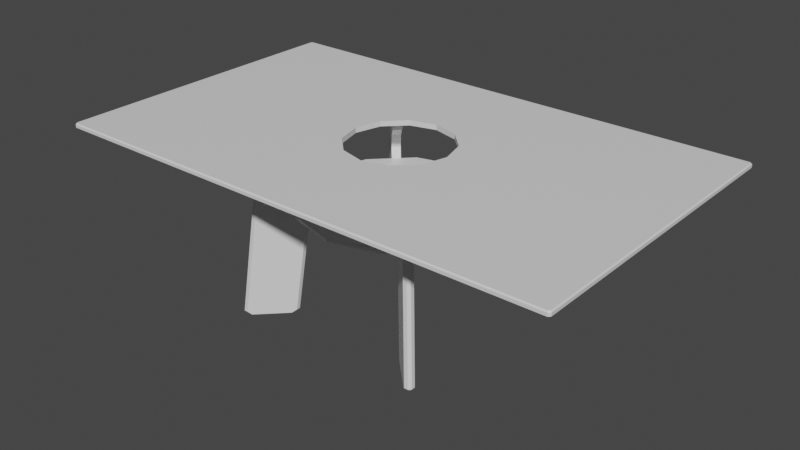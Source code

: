 # Source: HouseTable1.blend  (saved by Blender 3.1.7; exported with 4.5.12 LTS)
import bpy
from mathutils import Matrix  # noqa: F401  (used for matrix-valued properties, if any)

bpy.ops.wm.read_factory_settings(use_empty=True)
scene = bpy.context.scene
scene.name = 'Scene'

# ---- collections
col_collection = bpy.data.collections.new('Collection'); scene.collection.children.link(col_collection)

# ---- materials (node trees are filled in below, after node groups)
mat_mathousetable1 = bpy.data.materials.new('MatHouseTable1')
mat_mathousetable1.alpha_threshold = 0.0
mat_mathousetable1.use_transparent_shadow = False
mat_mathousetable1.line_color = (0.0, 0.0, 0.0, 1.0)

# ---- material node trees
mat_mathousetable1.use_nodes = True; mat_mathousetable1.node_tree.nodes.clear()
_N = mat_mathousetable1.node_tree.nodes; _L = mat_mathousetable1.node_tree.links
n0 = _N.new('ShaderNodeOutputMaterial'); n0.name = 'Material Output'; n0.location = (300, 300)
n1 = _N.new('ShaderNodeBsdfPrincipled'); n1.name = 'Principled BSDF'; n1.location = (10, 300)
n1.distribution = 'GGX'
n1.subsurface_method = 'RANDOM_WALK_SKIN'
n1.inputs[2].default_value = 0.4
n1.inputs[3].default_value = 1.45
n1.inputs[27].default_value = (0.0, 0.0, 0.0, 1.0)
n1.inputs[28].default_value = 1.0
_L.new(n1.outputs[0], n0.inputs[0])
n0.is_active_output = True

# ---- world
world_world = bpy.data.worlds.new('World'); scene.world = world_world
world_world.use_nodes = True; world_world.node_tree.nodes.clear()
_N = world_world.node_tree.nodes; _L = world_world.node_tree.links
n0 = _N.new('ShaderNodeOutputWorld'); n0.name = 'World Output'; n0.location = (300, 300)
n1 = _N.new('ShaderNodeBackground'); n1.name = 'Background'; n1.location = (10, 300)
n1.inputs[0].default_value = (0.05088, 0.05088, 0.05088, 1.0)
_L.new(n1.outputs[0], n0.inputs[0])
n0.is_active_output = True
world_world.color = (0.05088, 0.05088, 0.05088)
world_world.use_sun_shadow = False
world_world.sun_shadow_jitter_overblur = 0.0

# ---- meshes
me_housetable1 = bpy.data.meshes.new('HouseTable1')
me_housetable1.from_pydata([(1.872, 1.999, -0.01249), (1.927, 2.018, 0.04745), (1.872, 1.888, -0.01249), (1.927, 1.943, 0.04745), (1.805, 2.065, 0.04745), (1.75, 2.01, -0.01249), (1.861, 2.01, -0.01249), (1.88, 2.065, 0.04745), (1.309, 1.325, 0.04745), (1.375, 1.391, -0.01249), (1.264, 1.391, -0.01249), (1.234, 1.324, 0.04745), (1.253, 1.402, -0.01249), (1.187, 1.372, 0.04745), (1.253, 1.513, -0.01249), (1.187, 1.447, 0.04745), (1.655, 1.671, 3.017), (1.589, 1.605, 3.077), (1.59, 1.716, 3.077), (1.656, 1.746, 3.017), (1.578, 1.728, 3.077), (1.609, 1.794, 3.017), (1.467, 1.727, 3.077), (1.533, 1.793, 3.017), (0.9814, 1.108, 3.077), (0.9622, 1.053, 3.017), (1.092, 1.108, 3.077), (1.037, 1.053, 3.017), (0.9154, 1.175, 3.017), (0.9703, 1.23, 3.077), (0.9698, 1.119, 3.077), (0.915, 1.1, 3.017), (1.054, 1.07, 2.744), (0.9773, 1.068, 2.759), (0.9318, 1.192, 2.744), (1.024, 1.209, 1.766), (1.315, 1.331, 2.245), (1.141, 1.401, 2.518), (0.9998, 1.26, 2.718), (1.141, 1.401, 1.971), (1.071, 1.162, 1.766), (1.143, 1.159, 1.801), (1.021, 1.281, 1.801), (0.9301, 1.115, 2.759), (1.263, 1.279, 1.971), (1.122, 1.138, 2.718), (1.263, 1.279, 2.518), (1.193, 1.453, 2.245), (1.097, 1.113, 3.017), (0.9752, 1.235, 3.017), (1.6, 1.86, 2.292), (1.722, 1.738, 2.292), (1.722, 1.813, 2.292), (1.675, 1.86, 2.292), (1.558, 1.818, 2.744), (1.68, 1.696, 2.744), (1.681, 1.771, 2.744), (1.633, 1.819, 2.744), (1.576, 1.836, 2.552), (1.698, 1.714, 2.552), (1.698, 1.789, 2.552), (1.651, 1.836, 2.552), (1.624, 1.884, 2.03), (1.746, 1.762, 2.03), (1.746, 1.837, 2.03), (1.699, 1.884, 2.03), (1.639, 1.899, 1.863), (1.761, 1.777, 1.863), (1.761, 1.852, 1.863), (1.714, 1.899, 1.863), (-1.872, 1.999, -0.01249), (-1.927, 2.018, 0.04745), (-1.872, 1.888, -0.01249), (-1.927, 1.943, 0.04745), (-1.805, 2.065, 0.04745), (-1.75, 2.01, -0.01249), (-1.861, 2.01, -0.01249), (-1.88, 2.065, 0.04745), (-1.309, 1.325, 0.04745), (-1.375, 1.391, -0.01249), (-1.264, 1.391, -0.01249), (-1.234, 1.324, 0.04745), (-1.253, 1.402, -0.01249), (-1.187, 1.372, 0.04745), (-1.253, 1.513, -0.01249), (-1.187, 1.447, 0.04745), (-1.655, 1.671, 3.017), (-1.589, 1.605, 3.077), (-1.59, 1.716, 3.077), (-1.656, 1.746, 3.017), (-1.578, 1.728, 3.077), (-1.609, 1.794, 3.017), (-1.467, 1.727, 3.077), (-1.533, 1.793, 3.017), (-0.9814, 1.108, 3.077), (-0.9622, 1.053, 3.017), (-1.092, 1.108, 3.077), (-1.037, 1.053, 3.017), (-0.9154, 1.175, 3.017), (-0.9703, 1.23, 3.077), (-0.9698, 1.119, 3.077), (-0.915, 1.1, 3.017), (-1.054, 1.07, 2.744), (-0.9773, 1.068, 2.759), (-0.9318, 1.192, 2.744), (-1.024, 1.209, 1.766), (-1.315, 1.331, 2.245), (-1.141, 1.401, 2.518), (-0.9998, 1.26, 2.718), (-1.141, 1.401, 1.971), (-1.071, 1.162, 1.766), (-1.143, 1.159, 1.801), (-1.021, 1.281, 1.801), (-0.9301, 1.115, 2.759), (-1.263, 1.279, 1.971), (-1.122, 1.138, 2.718), (-1.263, 1.279, 2.518), (-1.193, 1.453, 2.245), (-1.097, 1.113, 3.017), (-0.9752, 1.235, 3.017), (-1.6, 1.86, 2.292), (-1.722, 1.738, 2.292), (-1.722, 1.813, 2.292), (-1.675, 1.86, 2.292), (-1.558, 1.818, 2.744), (-1.68, 1.696, 2.744), (-1.681, 1.771, 2.744), (-1.633, 1.819, 2.744), (-1.576, 1.836, 2.552), (-1.698, 1.714, 2.552), (-1.698, 1.789, 2.552), (-1.651, 1.836, 2.552), (-1.624, 1.884, 2.03), (-1.746, 1.762, 2.03), (-1.746, 1.837, 2.03), (-1.699, 1.884, 2.03), (-1.639, 1.899, 1.863), (-1.761, 1.777, 1.863), (-1.761, 1.852, 1.863), (-1.714, 1.899, 1.863), (1.872, -1.999, -0.01249), (1.927, -2.018, 0.04745), (1.872, -1.888, -0.01249), (1.927, -1.943, 0.04745), (1.805, -2.065, 0.04745), (1.75, -2.01, -0.01249), (1.861, -2.01, -0.01249), (1.88, -2.065, 0.04745), (1.309, -1.325, 0.04745), (1.375, -1.391, -0.01249), (1.264, -1.391, -0.01249), (1.234, -1.324, 0.04745), (1.253, -1.402, -0.01249), (1.187, -1.372, 0.04745), (1.253, -1.513, -0.01249), (1.187, -1.447, 0.04745), (1.655, -1.671, 3.017), (1.589, -1.605, 3.077), (1.59, -1.716, 3.077), (1.656, -1.746, 3.017), (1.578, -1.728, 3.077), (1.609, -1.794, 3.017), (1.467, -1.727, 3.077), (1.533, -1.793, 3.017), (0.9814, -1.108, 3.077), (0.9622, -1.053, 3.017), (1.092, -1.108, 3.077), (1.037, -1.053, 3.017), (0.9154, -1.175, 3.017), (0.9703, -1.23, 3.077), (0.9698, -1.119, 3.077), (0.915, -1.1, 3.017), (1.054, -1.07, 2.744), (0.9773, -1.068, 2.759), (0.9318, -1.192, 2.744), (1.024, -1.209, 1.766), (1.315, -1.331, 2.245), (1.141, -1.401, 2.518), (0.9998, -1.26, 2.718), (1.141, -1.401, 1.971), (1.071, -1.162, 1.766), (1.143, -1.159, 1.801), (1.021, -1.281, 1.801), (0.9301, -1.115, 2.759), (1.263, -1.279, 1.971), (1.122, -1.138, 2.718), (1.263, -1.279, 2.518), (1.193, -1.453, 2.245), (1.097, -1.113, 3.017), (0.9752, -1.235, 3.017), (1.6, -1.86, 2.292), (1.722, -1.738, 2.292), (1.722, -1.813, 2.292), (1.675, -1.86, 2.292), (1.558, -1.818, 2.744), (1.68, -1.696, 2.744), (1.681, -1.771, 2.744), (1.633, -1.819, 2.744), (1.576, -1.836, 2.552), (1.698, -1.714, 2.552), (1.698, -1.789, 2.552), (1.651, -1.836, 2.552), (1.624, -1.884, 2.03), (1.746, -1.762, 2.03), (1.746, -1.837, 2.03), (1.699, -1.884, 2.03), (1.639, -1.899, 1.863), (1.761, -1.777, 1.863), (1.761, -1.852, 1.863), (1.714, -1.899, 1.863), (-1.872, -1.999, -0.01249), (-1.927, -2.018, 0.04745), (-1.872, -1.888, -0.01249), (-1.927, -1.943, 0.04745), (-1.805, -2.065, 0.04745), (-1.75, -2.01, -0.01249), (-1.861, -2.01, -0.01249), (-1.88, -2.065, 0.04745), (-1.309, -1.325, 0.04745), (-1.375, -1.391, -0.01249), (-1.264, -1.391, -0.01249), (-1.234, -1.324, 0.04745), (-1.253, -1.402, -0.01249), (-1.187, -1.372, 0.04745), (-1.253, -1.513, -0.01249), (-1.187, -1.447, 0.04745), (-1.655, -1.671, 3.017), (-1.589, -1.605, 3.077), (-1.59, -1.716, 3.077), (-1.656, -1.746, 3.017), (-1.578, -1.728, 3.077), (-1.609, -1.794, 3.017), (-1.467, -1.727, 3.077), (-1.533, -1.793, 3.017), (-0.9814, -1.108, 3.077), (-0.9622, -1.053, 3.017), (-1.092, -1.108, 3.077), (-1.037, -1.053, 3.017), (-0.9154, -1.175, 3.017), (-0.9703, -1.23, 3.077), (-0.9698, -1.119, 3.077), (-0.915, -1.1, 3.017), (-1.054, -1.07, 2.744), (-0.9773, -1.068, 2.759), (-0.9318, -1.192, 2.744), (-1.024, -1.209, 1.766), (-1.315, -1.331, 2.245), (-1.141, -1.401, 2.518), (-0.9998, -1.26, 2.718), (-1.141, -1.401, 1.971), (-1.071, -1.162, 1.766), (-1.143, -1.159, 1.801), (-1.021, -1.281, 1.801), (-0.9301, -1.115, 2.759), (-1.263, -1.279, 1.971), (-1.122, -1.138, 2.718), (-1.263, -1.279, 2.518), (-1.193, -1.453, 2.245), (-1.097, -1.113, 3.017), (-0.9752, -1.235, 3.017), (-1.6, -1.86, 2.292), (-1.722, -1.738, 2.292), (-1.722, -1.813, 2.292), (-1.675, -1.86, 2.292), (-1.558, -1.818, 2.744), (-1.68, -1.696, 2.744), (-1.681, -1.771, 2.744), (-1.633, -1.819, 2.744), (-1.576, -1.836, 2.552), (-1.698, -1.714, 2.552), (-1.698, -1.789, 2.552), (-1.651, -1.836, 2.552), (-1.624, -1.884, 2.03), (-1.746, -1.762, 2.03), (-1.746, -1.837, 2.03), (-1.699, -1.884, 2.03), (-1.639, -1.899, 1.863), (-1.761, -1.777, 1.863), (-1.761, -1.852, 1.863), (-1.714, -1.899, 1.863), (4.892, -2.98, 3.135), (4.9, -3.0, 3.114), (4.918, -2.954, 3.135), (4.938, -2.962, 3.114), (-4.892, 2.98, 3.135), (-4.9, 3.0, 3.114), (-4.918, 2.954, 3.135), (-4.938, 2.962, 3.114), (-4.918, -2.954, 3.135), (-4.938, -2.962, 3.114), (-4.892, -2.98, 3.135), (-4.9, -3.0, 3.114), (4.918, -2.954, 3.036), (4.938, -2.962, 3.056), (4.892, -2.98, 3.036), (4.9, -3.0, 3.056), (-4.918, 2.954, 3.036), (-4.938, 2.962, 3.056), (-4.892, 2.98, 3.036), (-4.9, 3.0, 3.056), (4.918, 2.954, 3.135), (4.938, 2.962, 3.114), (4.892, 2.98, 3.135), (4.9, 3.0, 3.114), (-4.892, -2.98, 3.036), (-4.9, -3.0, 3.056), (-4.918, -2.954, 3.036), (-4.938, -2.962, 3.056), (4.892, 2.98, 3.036), (4.9, 3.0, 3.056), (4.918, 2.954, 3.036), (4.938, 2.962, 3.056), (3.096e-08, 5.159e-08, 2.056), (4.643e-08, 3.096e-08, 1.969), (2.562e-08, 1.84, 1.969), (2.54e-08, 1.86, 1.989), (2.54e-08, 1.86, 2.037), (2.546e-08, 1.84, 2.056), (0.9299, 1.611, 1.989), (0.9199, 1.593, 1.969), (0.9199, 1.593, 2.056), (0.9299, 1.611, 2.037), (1.611, 0.9299, 1.989), (1.593, 0.9199, 1.969), (1.593, 0.9199, 2.056), (1.611, 0.9299, 2.037), (1.86, -8.389e-08, 1.989), (1.84, -8.264e-08, 1.969), (1.84, -8.242e-08, 2.056), (1.86, -8.389e-08, 2.037), (1.611, -0.9299, 1.989), (1.593, -0.9199, 1.969), (1.593, -0.9199, 2.056), (1.611, -0.9299, 2.037), (0.9299, -1.611, 1.989), (0.9199, -1.593, 1.969), (0.9199, -1.593, 2.056), (0.9299, -1.611, 2.037), (-1.372e-07, -1.86, 1.989), (-1.352e-07, -1.84, 1.969), (-1.354e-07, -1.84, 2.056), (-1.372e-07, -1.86, 2.037), (-0.9299, -1.611, 1.989), (-0.9199, -1.593, 1.969), (-0.9199, -1.593, 2.056), (-0.9299, -1.611, 2.037), (-1.611, -0.9299, 1.989), (-1.593, -0.9199, 1.969), (-1.593, -0.9199, 2.056), (-1.611, -0.9299, 2.037), (-1.86, 1.959e-08, 1.989), (-1.84, 1.971e-08, 1.969), (-1.84, 1.994e-08, 2.056), (-1.86, 1.959e-08, 2.037), (-1.611, 0.9299, 1.989), (-1.593, 0.9199, 1.969), (-1.593, 0.9199, 2.056), (-1.611, 0.9299, 2.037), (-0.9299, 1.611, 1.989), (-0.9199, 1.593, 1.969), (-0.9199, 1.593, 2.056), (-0.9299, 1.611, 2.037), (-0.5, 0.866, 3.036), (0.0, 1.0, 3.036), (1.0, -4.371e-08, 3.036), (0.866, -0.5, 3.036), (0.866, 0.5, 3.036), (0.5, 0.866, 3.036), (-1.0, 1.192e-08, 3.036), (-0.866, -0.5, 3.036), (-0.866, 0.5, 3.036), (-0.5, -0.866, 3.036), (0.5, -0.866, 3.036), (-8.742e-08, -1.0, 3.036), (-0.5, 0.866, 3.135), (0.0, 1.0, 3.135), (1.0, -4.371e-08, 3.135), (0.866, -0.5, 3.135), (0.866, 0.5, 3.135), (0.5, 0.866, 3.135), (-1.0, 1.192e-08, 3.135), (-0.866, -0.5, 3.135), (-0.866, 0.5, 3.135), (-0.5, -0.866, 3.135), (0.5, -0.866, 3.135), (-8.742e-08, -1.0, 3.135), (0.0, 2.98, 3.036), (0.0, 2.98, 3.135), (0.0, 3.0, 3.056), (0.0, 3.0, 3.114), (0.0, -3.0, 3.056), (0.0, -3.0, 3.114), (0.0, -2.98, 3.135), (0.0, -2.98, 3.036), (-4.938, 0.0, 3.056), (-4.938, 0.0, 3.114), (-4.918, 0.0, 3.135), (-4.918, 0.0, 3.036), (4.918, 0.0, 3.036), (4.938, 0.0, 3.114), (4.918, 0.0, 3.135), (4.938, 0.0, 3.056)], [], [(27, 25, 33, 32), (40, 11, 8, 41), (15, 13, 35, 42), (31, 28, 34, 43), (54, 23, 21, 57), (8, 3, 67, 41), (28, 49, 38, 34), (25, 31, 43, 33), (11, 40, 35, 13), (18, 20, 22, 17), (69, 68, 1, 7), (24, 26, 29, 30), (6, 5, 4, 7), (22, 20, 21, 23), (10, 9, 8, 11), (26, 24, 25, 27), (30, 29, 28, 31), (14, 12, 13, 15), (18, 17, 16, 19), (2, 0, 1, 3), (20, 18, 19, 21), (0, 6, 7, 1), (11, 13, 12, 10), (24, 30, 31, 25), (67, 3, 1, 68), (36, 46, 37, 47), (39, 44, 36, 47), (42, 35, 40, 41), (33, 43, 34, 32), (34, 38, 45, 32), (37, 46, 45, 38), (44, 39, 42, 41), (26, 17, 22, 29), (10, 12, 14, 9), (0, 2, 5, 6), (9, 14, 5, 2), (3, 8, 9, 2), (15, 4, 5, 14), (23, 49, 29, 22), (27, 48, 26), (26, 48, 16, 17), (45, 48, 27, 32), (38, 49, 23, 54), (29, 49, 28), (59, 51, 52, 60), (61, 60, 52, 53), (62, 50, 53, 65), (21, 19, 56, 57), (16, 55, 56, 19), (58, 54, 57, 61), (50, 58, 61, 53), (57, 56, 60, 61), (55, 59, 60, 56), (66, 62, 65, 69), (51, 63, 64, 52), (53, 52, 64, 65), (4, 66, 69, 7), (63, 67, 68, 64), (65, 64, 68, 69), (54, 58, 37, 38), (45, 55, 16, 48), (46, 59, 55, 45), (36, 51, 59, 46), (44, 63, 51, 36), (41, 67, 63, 44), (37, 58, 50, 47), (47, 50, 62, 39), (39, 62, 66, 42), (42, 66, 4, 15), (289, 307, 305, 291), (395, 394, 307, 289), (399, 401, 311, 301), (297, 287, 285, 299), (309, 303, 301, 311), (97, 102, 103, 95), (110, 111, 78, 81), (85, 112, 105, 83), (101, 113, 104, 98), (124, 127, 91, 93), (78, 111, 137, 73), (98, 104, 108, 119), (95, 103, 113, 101), (81, 83, 105, 110), (88, 87, 92, 90), (139, 77, 71, 138), (94, 100, 99, 96), (76, 77, 74, 75), (92, 93, 91, 90), (80, 81, 78, 79), (96, 97, 95, 94), (100, 101, 98, 99), (84, 85, 83, 82), (88, 89, 86, 87), (72, 73, 71, 70), (90, 91, 89, 88), (70, 71, 77, 76), (81, 80, 82, 83), (94, 95, 101, 100), (137, 138, 71, 73), (106, 117, 107, 116), (109, 117, 106, 114), (112, 111, 110, 105), (103, 102, 104, 113), (104, 102, 115, 108), (107, 108, 115, 116), (114, 111, 112, 109), (96, 99, 92, 87), (80, 79, 84, 82), (70, 76, 75, 72), (79, 72, 75, 84), (73, 72, 79, 78), (85, 84, 75, 74), (93, 92, 99, 119), (97, 96, 118), (96, 87, 86, 118), (115, 102, 97, 118), (108, 124, 93, 119), (99, 98, 119), (129, 130, 122, 121), (131, 123, 122, 130), (132, 135, 123, 120), (91, 127, 126, 89), (86, 89, 126, 125), (128, 131, 127, 124), (120, 123, 131, 128), (127, 131, 130, 126), (125, 126, 130, 129), (136, 139, 135, 132), (121, 122, 134, 133), (123, 135, 134, 122), (74, 77, 139, 136), (133, 134, 138, 137), (135, 139, 138, 134), (124, 108, 107, 128), (115, 118, 86, 125), (116, 115, 125, 129), (106, 116, 129, 121), (114, 106, 121, 133), (111, 114, 133, 137), (107, 117, 120, 128), (117, 109, 132, 120), (109, 112, 136, 132), (112, 85, 74, 136), (167, 172, 173, 165), (180, 181, 148, 151), (155, 182, 175, 153), (171, 183, 174, 168), (194, 197, 161, 163), (148, 181, 207, 143), (168, 174, 178, 189), (165, 173, 183, 171), (151, 153, 175, 180), (158, 157, 162, 160), (209, 147, 141, 208), (164, 170, 169, 166), (146, 147, 144, 145), (162, 163, 161, 160), (150, 151, 148, 149), (166, 167, 165, 164), (170, 171, 168, 169), (154, 155, 153, 152), (158, 159, 156, 157), (142, 143, 141, 140), (160, 161, 159, 158), (140, 141, 147, 146), (151, 150, 152, 153), (164, 165, 171, 170), (207, 208, 141, 143), (176, 187, 177, 186), (179, 187, 176, 184), (182, 181, 180, 175), (173, 172, 174, 183), (174, 172, 185, 178), (177, 178, 185, 186), (184, 181, 182, 179), (166, 169, 162, 157), (150, 149, 154, 152), (140, 146, 145, 142), (149, 142, 145, 154), (143, 142, 149, 148), (155, 154, 145, 144), (163, 162, 169, 189), (167, 166, 188), (166, 157, 156, 188), (185, 172, 167, 188), (178, 194, 163, 189), (169, 168, 189), (199, 200, 192, 191), (201, 193, 192, 200), (202, 205, 193, 190), (161, 197, 196, 159), (156, 159, 196, 195), (198, 201, 197, 194), (190, 193, 201, 198), (197, 201, 200, 196), (195, 196, 200, 199), (206, 209, 205, 202), (191, 192, 204, 203), (193, 205, 204, 192), (144, 147, 209, 206), (203, 204, 208, 207), (205, 209, 208, 204), (194, 178, 177, 198), (185, 188, 156, 195), (186, 185, 195, 199), (176, 186, 199, 191), (184, 176, 191, 203), (181, 184, 203, 207), (177, 187, 190, 198), (187, 179, 202, 190), (179, 182, 206, 202), (182, 155, 144, 206), (237, 235, 243, 242), (250, 221, 218, 251), (225, 223, 245, 252), (241, 238, 244, 253), (264, 233, 231, 267), (218, 213, 277, 251), (238, 259, 248, 244), (235, 241, 253, 243), (221, 250, 245, 223), (228, 230, 232, 227), (279, 278, 211, 217), (234, 236, 239, 240), (216, 215, 214, 217), (232, 230, 231, 233), (220, 219, 218, 221), (236, 234, 235, 237), (240, 239, 238, 241), (224, 222, 223, 225), (228, 227, 226, 229), (212, 210, 211, 213), (230, 228, 229, 231), (210, 216, 217, 211), (221, 223, 222, 220), (234, 240, 241, 235), (277, 213, 211, 278), (246, 256, 247, 257), (249, 254, 246, 257), (252, 245, 250, 251), (243, 253, 244, 242), (244, 248, 255, 242), (247, 256, 255, 248), (254, 249, 252, 251), (236, 227, 232, 239), (220, 222, 224, 219), (210, 212, 215, 216), (219, 224, 215, 212), (213, 218, 219, 212), (225, 214, 215, 224), (233, 259, 239, 232), (237, 258, 236), (236, 258, 226, 227), (255, 258, 237, 242), (248, 259, 233, 264), (239, 259, 238), (269, 261, 262, 270), (271, 270, 262, 263), (272, 260, 263, 275), (231, 229, 266, 267), (226, 265, 266, 229), (268, 264, 267, 271), (260, 268, 271, 263), (267, 266, 270, 271), (265, 269, 270, 266), (276, 272, 275, 279), (261, 273, 274, 262), (263, 262, 274, 275), (214, 276, 279, 217), (273, 277, 278, 274), (275, 274, 278, 279), (264, 268, 247, 248), (255, 265, 226, 258), (256, 269, 265, 255), (246, 261, 269, 256), (254, 273, 261, 246), (251, 277, 273, 254), (247, 268, 260, 257), (257, 260, 272, 249), (249, 272, 276, 252), (252, 276, 214, 225), (389, 388, 299, 285), (391, 390, 295, 281), (368, 397, 296, 370), (298, 296, 297, 299), (286, 284, 285, 287), (294, 292, 293, 295), (282, 280, 281, 283), (310, 308, 309, 311), (302, 300, 301, 303), (290, 288, 289, 291), (306, 304, 305, 307), (392, 290, 291, 391), (393, 294, 295, 390), (400, 282, 283, 399), (398, 310, 311, 401), (389, 285, 284, 387), (395, 289, 288, 396), (397, 306, 307, 394), (386, 298, 299, 388), (293, 283, 281, 295), (358, 361, 316, 315), (319, 323, 313), (323, 327, 313), (327, 331, 313), (331, 335, 313), (335, 339, 313), (339, 343, 313), (343, 347, 313), (347, 351, 313), (351, 355, 313), (315, 316, 321, 318), (355, 359, 313), (359, 314, 313), (317, 360, 312), (318, 321, 325, 322), (354, 357, 361, 358), (350, 353, 357, 354), (346, 349, 353, 350), (342, 345, 349, 346), (338, 341, 345, 342), (334, 337, 341, 338), (330, 333, 337, 334), (326, 329, 333, 330), (322, 325, 329, 326), (324, 320, 312), (328, 324, 312), (332, 328, 312), (336, 332, 312), (340, 336, 312), (344, 340, 312), (348, 344, 312), (352, 348, 312), (356, 352, 312), (360, 356, 312), (320, 317, 312), (315, 318, 319, 314), (321, 316, 317, 320), (318, 322, 323, 319), (325, 321, 320, 324), (322, 326, 327, 323), (329, 325, 324, 328), (326, 330, 331, 327), (333, 329, 328, 332), (330, 334, 335, 331), (337, 333, 332, 336), (334, 338, 339, 335), (341, 337, 336, 340), (338, 342, 343, 339), (345, 341, 340, 344), (342, 346, 347, 343), (349, 345, 344, 348), (346, 350, 351, 347), (353, 349, 348, 352), (350, 354, 355, 351), (357, 353, 352, 356), (354, 358, 359, 355), (361, 357, 356, 360), (358, 315, 314, 359), (316, 361, 360, 317), (314, 319, 313), (375, 363, 367, 379), (379, 367, 366, 378), (366, 364, 376, 378), (364, 365, 377, 376), (365, 372, 384, 377), (372, 373, 385, 384), (373, 371, 383, 385), (383, 371, 369, 381), (381, 369, 368, 380), (380, 368, 370, 382), (382, 370, 362, 374), (374, 362, 363, 375), (308, 386, 388, 309), (300, 378, 376, 400), (384, 280, 282, 377), (303, 389, 387, 302), (303, 309, 388, 389), (304, 393, 390, 305), (280, 392, 391, 281), (291, 305, 390, 391), (296, 397, 394, 297), (287, 395, 396, 286), (287, 297, 394, 395), (292, 398, 401, 293), (300, 400, 399, 301), (283, 293, 401, 399), (400, 376, 377, 282), (375, 387, 284, 374), (380, 396, 288, 381), (364, 398, 292, 365), (378, 300, 302, 379), (379, 302, 387, 375), (374, 284, 286, 382), (382, 286, 396, 380), (381, 288, 290, 383), (383, 290, 392, 385), (385, 392, 280, 384), (365, 292, 294, 372), (373, 393, 304, 371), (363, 386, 308, 367), (372, 294, 393, 373), (371, 304, 306, 369), (369, 306, 397, 368), (370, 296, 298, 362), (362, 298, 386, 363), (367, 308, 310, 366), (366, 310, 398, 364)])
_uv = me_housetable1.uv_layers.new(name='UVMap')
_uv.uv.foreach_set('vector', [0.6851, 0.9498, 0.6813, 0.9504, 0.6804, 0.9316, 0.6843, 0.9299, 0.6808, 0.8591, 0.6813, 0.7334, 0.6851, 0.7329, 0.6846, 0.8611, 0.8836, 0.4584, 0.8798, 0.4579, 0.8792, 0.3323, 0.883, 0.3303, 0.8798, 0.241, 0.8836, 0.2415, 0.8827, 0.2614, 0.8789, 0.2598, 0.9464, 0.2696, 0.9464, 0.2496, 0.9502, 0.2501, 0.9502, 0.27, 0.6851, 0.7329, 0.7479, 0.7248, 0.7479, 0.8574, 0.6846, 0.8611, 0.8836, 0.2415, 0.8897, 0.2423, 0.8894, 0.2641, 0.8827, 0.2614, 0.535, 0.9759, 0.5301, 0.9759, 0.5301, 0.9572, 0.535, 0.9572, 0.9892, 0.6322, 0.9892, 0.5079, 0.994, 0.5079, 0.994, 0.6322, 0.9848, 0.06801, 0.9836, 0.06801, 0.9779, 0.0623, 0.9904, 0.0623, 0.8356, 0.8573, 0.8308, 0.8573, 0.8308, 0.7255, 0.8356, 0.7255, 0.9848, 0.005694, 0.9904, 0.0114, 0.9779, 0.0114, 0.9836, 0.005694, 0.9609, 0.9651, 0.9665, 0.9594, 0.9665, 0.9651, 0.9627, 0.9689, 0.9779, 0.0623, 0.9836, 0.06801, 0.9818, 0.07296, 0.9779, 0.06909, 0.9597, 0.9028, 0.954, 0.9085, 0.954, 0.9017, 0.9579, 0.8979, 0.9904, 0.0114, 0.9848, 0.005694, 0.9866, 0.001907, 0.9904, 0.005773, 0.9836, 0.005694, 0.9779, 0.0114, 0.9779, 0.005773, 0.9818, 0.001907, 0.9665, 0.9085, 0.9609, 0.9028, 0.9627, 0.8979, 0.9665, 0.9017, 0.9848, 0.06801, 0.9904, 0.0623, 0.9904, 0.06909, 0.9866, 0.07296, 0.954, 0.9594, 0.9597, 0.9651, 0.9579, 0.9689, 0.954, 0.9651, 0.9836, 0.06801, 0.9848, 0.06801, 0.9866, 0.07296, 0.9818, 0.07296, 0.8326, 0.7212, 0.8338, 0.7212, 0.8356, 0.7255, 0.8308, 0.7255, 0.9579, 0.8979, 0.9627, 0.8979, 0.9609, 0.9028, 0.9597, 0.9028, 0.5332, 0.9803, 0.532, 0.9803, 0.5301, 0.9759, 0.535, 0.9759, 0.7479, 0.8574, 0.7479, 0.7248, 0.7518, 0.7243, 0.7518, 0.857, 0.8914, 0.9784, 0.8914, 0.9981, 0.8789, 0.9981, 0.8789, 0.9784, 0.8789, 0.9585, 0.8914, 0.9585, 0.8914, 0.9784, 0.8789, 0.9784, 0.5583, 0.9697, 0.5548, 0.9659, 0.5548, 0.961, 0.5583, 0.9572, 0.974, 0.4655, 0.9788, 0.4655, 0.9826, 0.4695, 0.9701, 0.4695, 0.9826, 0.4695, 0.9826, 0.4765, 0.9701, 0.4765, 0.9701, 0.4695, 0.9826, 0.491, 0.9701, 0.491, 0.9701, 0.4765, 0.9826, 0.4765, 0.8914, 0.9585, 0.8789, 0.9585, 0.8789, 0.946, 0.8914, 0.946, 0.9904, 0.0114, 0.9904, 0.0623, 0.9779, 0.0623, 0.9779, 0.0114, 0.9597, 0.9028, 0.9609, 0.9028, 0.9665, 0.9085, 0.954, 0.9085, 0.9597, 0.9651, 0.954, 0.9594, 0.9665, 0.9594, 0.9609, 0.9651, 0.954, 0.9085, 0.9665, 0.9085, 0.9665, 0.9594, 0.954, 0.9594, 0.7479, 0.7248, 0.6851, 0.7329, 0.6913, 0.7277, 0.7418, 0.7212, 0.8836, 0.4584, 0.9464, 0.4666, 0.9403, 0.4701, 0.8898, 0.4636, 0.9464, 0.2496, 0.8897, 0.2423, 0.8897, 0.2379, 0.9402, 0.2445, 0.6851, 0.9498, 0.6912, 0.949, 0.6913, 0.9534, 0.6913, 0.9534, 0.6912, 0.949, 0.7479, 0.9417, 0.7418, 0.9469, 0.6909, 0.9272, 0.6912, 0.949, 0.6851, 0.9498, 0.6843, 0.9299, 0.8894, 0.2641, 0.8897, 0.2423, 0.9464, 0.2496, 0.9464, 0.2696, 0.8897, 0.2379, 0.8897, 0.2423, 0.8836, 0.2415, 0.7479, 0.9077, 0.7479, 0.8887, 0.7518, 0.8883, 0.7518, 0.9073, 0.8356, 0.9073, 0.8308, 0.9073, 0.8308, 0.8884, 0.8356, 0.8884, 0.9464, 0.3218, 0.9464, 0.3026, 0.9502, 0.303, 0.9502, 0.3222, 0.8356, 0.941, 0.8308, 0.941, 0.8308, 0.9212, 0.8356, 0.9212, 0.7479, 0.9417, 0.7479, 0.9217, 0.7518, 0.9213, 0.7518, 0.9413, 0.9464, 0.2836, 0.9464, 0.2696, 0.9502, 0.27, 0.9502, 0.284, 0.9464, 0.3026, 0.9464, 0.2836, 0.9502, 0.284, 0.9502, 0.303, 0.8356, 0.9212, 0.8308, 0.9212, 0.8308, 0.9073, 0.8356, 0.9073, 0.7479, 0.9217, 0.7479, 0.9077, 0.7518, 0.9073, 0.7518, 0.9213, 0.9464, 0.3339, 0.9464, 0.3218, 0.9502, 0.3222, 0.9502, 0.3344, 0.7479, 0.8887, 0.7479, 0.8696, 0.7518, 0.8691, 0.7518, 0.8883, 0.8356, 0.8884, 0.8308, 0.8884, 0.8308, 0.8694, 0.8356, 0.8694, 0.9464, 0.4666, 0.9464, 0.3339, 0.9502, 0.3344, 0.9502, 0.467, 0.7479, 0.8696, 0.7479, 0.8574, 0.7518, 0.857, 0.7518, 0.8691, 0.8356, 0.8694, 0.8308, 0.8694, 0.8308, 0.8573, 0.8356, 0.8573, 0.9464, 0.2696, 0.9464, 0.2836, 0.9019, 0.2804, 0.8894, 0.2641, 0.6909, 0.9272, 0.7479, 0.9217, 0.7479, 0.9417, 0.6912, 0.949, 0.7035, 0.911, 0.7479, 0.9077, 0.7479, 0.9217, 0.6909, 0.9272, 0.7062, 0.8907, 0.7479, 0.8887, 0.7479, 0.9077, 0.7035, 0.911, 0.6984, 0.8717, 0.7479, 0.8696, 0.7479, 0.8887, 0.7062, 0.8907, 0.6846, 0.8611, 0.7479, 0.8574, 0.7479, 0.8696, 0.6984, 0.8717, 0.9019, 0.2804, 0.9464, 0.2836, 0.9464, 0.3026, 0.9046, 0.3007, 0.9046, 0.3007, 0.9464, 0.3026, 0.9464, 0.3218, 0.8968, 0.3196, 0.8968, 0.3196, 0.9464, 0.3218, 0.9464, 0.3339, 0.883, 0.3303, 0.883, 0.3303, 0.9464, 0.3339, 0.9464, 0.4666, 0.8836, 0.4584, 0.9583, 0.5079, 0.9541, 0.5079, 0.954, 0.5041, 0.9582, 0.504, 0.9663, 0.6597, 0.9621, 0.6597, 0.9622, 0.508, 0.9664, 0.5079, 0.9583, 0.6635, 0.9541, 0.6636, 0.9541, 0.5118, 0.9583, 0.5117, 0.9621, 0.8115, 0.9663, 0.8114, 0.9664, 0.8153, 0.9622, 0.8153, 0.8692, 0.9319, 0.8692, 0.9361, 0.8653, 0.9361, 0.8653, 0.9319, 0.8836, 0.005492, 0.8827, 0.02536, 0.8789, 0.02373, 0.8798, 0.00494, 0.8792, 0.09623, 0.883, 0.09423, 0.8836, 0.2224, 0.8798, 0.2219, 0.61, 0.7329, 0.6094, 0.8611, 0.6056, 0.8591, 0.6062, 0.7334, 0.6062, 0.9504, 0.6053, 0.9316, 0.6091, 0.9299, 0.61, 0.9498, 0.6728, 0.9217, 0.6766, 0.9213, 0.6766, 0.9413, 0.6728, 0.9417, 0.8836, 0.2224, 0.883, 0.09423, 0.9464, 0.0979, 0.9464, 0.2305, 0.61, 0.9498, 0.6091, 0.9299, 0.6158, 0.9272, 0.6161, 0.949, 0.9441, 0.9647, 0.9441, 0.946, 0.949, 0.946, 0.949, 0.9647, 0.9865, 0.649, 0.9913, 0.649, 0.9913, 0.7733, 0.9865, 0.7733, 0.976, 0.964, 0.9704, 0.9583, 0.9829, 0.9583, 0.9772, 0.964, 0.8442, 0.8049, 0.8442, 0.9367, 0.8394, 0.9367, 0.8394, 0.8049, 0.976, 0.9017, 0.9772, 0.9017, 0.9829, 0.9074, 0.9704, 0.9074, 0.977, 0.3944, 0.9788, 0.3906, 0.9826, 0.3945, 0.9826, 0.4001, 0.9829, 0.9583, 0.9829, 0.9651, 0.979, 0.9689, 0.9772, 0.964, 0.9758, 0.4567, 0.974, 0.4617, 0.9701, 0.4578, 0.9701, 0.451, 0.9704, 0.9074, 0.9704, 0.9017, 0.9742, 0.8979, 0.976, 0.9017, 0.9772, 0.9017, 0.979, 0.8979, 0.9829, 0.9017, 0.9829, 0.9074, 0.9826, 0.451, 0.9826, 0.4578, 0.9788, 0.4617, 0.977, 0.4567, 0.976, 0.964, 0.9742, 0.9689, 0.9704, 0.9651, 0.9704, 0.9583, 0.9701, 0.4001, 0.9701, 0.3945, 0.974, 0.3906, 0.9758, 0.3944, 0.9772, 0.964, 0.979, 0.9689, 0.9742, 0.9689, 0.976, 0.964, 0.8412, 0.941, 0.8394, 0.9367, 0.8442, 0.9367, 0.8424, 0.941, 0.974, 0.4617, 0.9758, 0.4567, 0.977, 0.4567, 0.9788, 0.4617, 0.946, 0.9691, 0.9441, 0.9647, 0.949, 0.9647, 0.9472, 0.9691, 0.9464, 0.0979, 0.9502, 0.09834, 0.9502, 0.231, 0.9464, 0.2305, 0.8471, 0.9772, 0.8596, 0.9772, 0.8596, 0.9969, 0.8471, 0.9969, 0.8596, 0.9573, 0.8596, 0.9772, 0.8471, 0.9772, 0.8471, 0.9573, 0.8689, 0.9156, 0.8689, 0.9281, 0.8653, 0.9242, 0.8653, 0.9194, 0.9317, 0.9715, 0.9278, 0.9675, 0.9403, 0.9675, 0.9365, 0.9715, 0.9403, 0.9675, 0.9278, 0.9675, 0.9278, 0.9605, 0.9403, 0.9605, 0.9403, 0.946, 0.9403, 0.9605, 0.9278, 0.9605, 0.9278, 0.946, 0.8471, 0.9573, 0.8471, 0.9448, 0.8596, 0.9448, 0.8596, 0.9573, 0.9704, 0.9074, 0.9829, 0.9074, 0.9829, 0.9583, 0.9704, 0.9583, 0.9758, 0.4567, 0.9701, 0.451, 0.9826, 0.451, 0.977, 0.4567, 0.9758, 0.3944, 0.977, 0.3944, 0.9826, 0.4001, 0.9701, 0.4001, 0.9701, 0.451, 0.9701, 0.4001, 0.9826, 0.4001, 0.9826, 0.451, 0.9464, 0.2305, 0.9403, 0.2341, 0.8898, 0.2276, 0.8836, 0.2224, 0.61, 0.7329, 0.6162, 0.7277, 0.6667, 0.7212, 0.6728, 0.7248, 0.6728, 0.9417, 0.6666, 0.9469, 0.6161, 0.9534, 0.6161, 0.949, 0.8836, 0.005492, 0.8897, 0.001907, 0.8897, 0.006278, 0.8897, 0.001907, 0.9402, 0.008435, 0.9464, 0.01361, 0.8897, 0.006278, 0.8894, 0.02811, 0.8827, 0.02536, 0.8836, 0.005492, 0.8897, 0.006278, 0.6158, 0.9272, 0.6728, 0.9217, 0.6728, 0.9417, 0.6161, 0.949, 0.6161, 0.9534, 0.61, 0.9498, 0.6161, 0.949, 0.9464, 0.04757, 0.9502, 0.04801, 0.9502, 0.067, 0.9464, 0.06656, 0.8442, 0.7549, 0.8442, 0.7738, 0.8394, 0.7738, 0.8394, 0.7549, 0.6728, 0.8696, 0.6766, 0.8691, 0.6766, 0.8883, 0.6728, 0.8887, 0.8442, 0.7212, 0.8442, 0.741, 0.8394, 0.741, 0.8394, 0.7212, 0.9464, 0.01361, 0.9502, 0.01405, 0.9502, 0.03402, 0.9464, 0.03358, 0.6728, 0.9077, 0.6766, 0.9073, 0.6766, 0.9213, 0.6728, 0.9217, 0.6728, 0.8887, 0.6766, 0.8883, 0.6766, 0.9073, 0.6728, 0.9077, 0.8442, 0.741, 0.8442, 0.7549, 0.8394, 0.7549, 0.8394, 0.741, 0.9464, 0.03358, 0.9502, 0.03402, 0.9502, 0.04801, 0.9464, 0.04757, 0.6728, 0.8574, 0.6766, 0.857, 0.6766, 0.8691, 0.6728, 0.8696, 0.9464, 0.06656, 0.9502, 0.067, 0.9502, 0.08617, 0.9464, 0.08573, 0.8442, 0.7738, 0.8442, 0.7928, 0.8394, 0.7928, 0.8394, 0.7738, 0.6728, 0.7248, 0.6766, 0.7243, 0.6766, 0.857, 0.6728, 0.8574, 0.9464, 0.08573, 0.9502, 0.08617, 0.9502, 0.09834, 0.9464, 0.0979, 0.8442, 0.7928, 0.8442, 0.8049, 0.8394, 0.8049, 0.8394, 0.7928, 0.6728, 0.9217, 0.6158, 0.9272, 0.6283, 0.911, 0.6728, 0.9077, 0.8894, 0.02811, 0.8897, 0.006278, 0.9464, 0.01361, 0.9464, 0.03358, 0.9019, 0.04434, 0.8894, 0.02811, 0.9464, 0.03358, 0.9464, 0.04757, 0.9046, 0.06464, 0.9019, 0.04434, 0.9464, 0.04757, 0.9464, 0.06656, 0.8968, 0.08359, 0.9046, 0.06464, 0.9464, 0.06656, 0.9464, 0.08573, 0.883, 0.09423, 0.8968, 0.08359, 0.9464, 0.08573, 0.9464, 0.0979, 0.6283, 0.911, 0.631, 0.8907, 0.6728, 0.8887, 0.6728, 0.9077, 0.631, 0.8907, 0.6232, 0.8717, 0.6728, 0.8696, 0.6728, 0.8887, 0.6232, 0.8717, 0.6094, 0.8611, 0.6728, 0.8574, 0.6728, 0.8696, 0.6094, 0.8611, 0.61, 0.7329, 0.6728, 0.7248, 0.6728, 0.8574, 0.7603, 0.7248, 0.7594, 0.7446, 0.7556, 0.743, 0.7565, 0.7242, 0.7559, 0.8155, 0.7597, 0.8135, 0.7603, 0.9417, 0.7565, 0.9411, 0.5348, 0.7329, 0.5343, 0.8611, 0.5305, 0.8591, 0.531, 0.7334, 0.531, 0.9504, 0.5301, 0.9316, 0.534, 0.9299, 0.5348, 0.9498, 0.5976, 0.9217, 0.6015, 0.9213, 0.6015, 0.9413, 0.5976, 0.9417, 0.7603, 0.9417, 0.7597, 0.8135, 0.8231, 0.8172, 0.8231, 0.9498, 0.5348, 0.9498, 0.534, 0.9299, 0.5406, 0.9272, 0.5409, 0.949, 0.8697, 0.9606, 0.8697, 0.9419, 0.8746, 0.9419, 0.8746, 0.9606, 0.9892, 0.1516, 0.994, 0.1516, 0.994, 0.2759, 0.9892, 0.2759, 0.9836, 0.1429, 0.9779, 0.1372, 0.9904, 0.1372, 0.9848, 0.1429, 0.8567, 0.8573, 0.8567, 0.7255, 0.8615, 0.7255, 0.8615, 0.8573, 0.9836, 0.08056, 0.9848, 0.08056, 0.9904, 0.08626, 0.9779, 0.08626, 0.9609, 0.8268, 0.9627, 0.823, 0.9665, 0.8269, 0.9665, 0.8325, 0.9904, 0.1372, 0.9904, 0.144, 0.9866, 0.1478, 0.9848, 0.1429, 0.9597, 0.8891, 0.9579, 0.8941, 0.954, 0.8902, 0.954, 0.8834, 0.9779, 0.08626, 0.9779, 0.08064, 0.9818, 0.07677, 0.9836, 0.08056, 0.9848, 0.08056, 0.9866, 0.07677, 0.9904, 0.08064, 0.9904, 0.08626, 0.9665, 0.8834, 0.9665, 0.8902, 0.9627, 0.8941, 0.9609, 0.8891, 0.9836, 0.1429, 0.9818, 0.1478, 0.9779, 0.144, 0.9779, 0.1372, 0.954, 0.8325, 0.954, 0.8269, 0.9579, 0.823, 0.9597, 0.8268, 0.9848, 0.1429, 0.9866, 0.1478, 0.9818, 0.1478, 0.9836, 0.1429, 0.8597, 0.7212, 0.8615, 0.7255, 0.8567, 0.7255, 0.8585, 0.7212, 0.9579, 0.8941, 0.9597, 0.8891, 0.9609, 0.8891, 0.9627, 0.8941, 0.8716, 0.965, 0.8697, 0.9606, 0.8746, 0.9606, 0.8728, 0.965, 0.8231, 0.8172, 0.8269, 0.8176, 0.8269, 0.9503, 0.8231, 0.9498, 0.9077, 0.9657, 0.8952, 0.9657, 0.8952, 0.946, 0.9077, 0.946, 0.8952, 0.9856, 0.8952, 0.9657, 0.9077, 0.9657, 0.9077, 0.9856, 0.5656, 0.9572, 0.5656, 0.9697, 0.5621, 0.9659, 0.5621, 0.961, 0.974, 0.8026, 0.9702, 0.7986, 0.9827, 0.7986, 0.9788, 0.8026, 0.9827, 0.7986, 0.9702, 0.7986, 0.9702, 0.7916, 0.9827, 0.7916, 0.9827, 0.7771, 0.9827, 0.7916, 0.9702, 0.7916, 0.9702, 0.7771, 0.9077, 0.9856, 0.9077, 0.9981, 0.8952, 0.9981, 0.8952, 0.9856, 0.9779, 0.08626, 0.9904, 0.08626, 0.9904, 0.1372, 0.9779, 0.1372, 0.9597, 0.8891, 0.954, 0.8834, 0.9665, 0.8834, 0.9609, 0.8891, 0.9597, 0.8268, 0.9609, 0.8268, 0.9665, 0.8325, 0.954, 0.8325, 0.954, 0.8834, 0.954, 0.8325, 0.9665, 0.8325, 0.9665, 0.8834, 0.8231, 0.9498, 0.817, 0.9534, 0.7665, 0.9469, 0.7603, 0.9417, 0.5348, 0.7329, 0.541, 0.7277, 0.5915, 0.7212, 0.5976, 0.7248, 0.5976, 0.9417, 0.5915, 0.9469, 0.541, 0.9534, 0.5409, 0.949, 0.7603, 0.7248, 0.7664, 0.7212, 0.7664, 0.7256, 0.7664, 0.7212, 0.8169, 0.7277, 0.8231, 0.7329, 0.7664, 0.7256, 0.7661, 0.7474, 0.7594, 0.7446, 0.7603, 0.7248, 0.7664, 0.7256, 0.5406, 0.9272, 0.5976, 0.9217, 0.5976, 0.9417, 0.5409, 0.949, 0.541, 0.9534, 0.5348, 0.9498, 0.5409, 0.949, 0.8231, 0.7669, 0.8269, 0.7673, 0.8269, 0.7863, 0.8231, 0.7858, 0.8567, 0.9073, 0.8567, 0.8884, 0.8615, 0.8884, 0.8615, 0.9073, 0.5976, 0.8696, 0.6015, 0.8691, 0.6015, 0.8883, 0.5976, 0.8887, 0.8567, 0.941, 0.8567, 0.9212, 0.8615, 0.9212, 0.8615, 0.941, 0.8231, 0.7329, 0.8269, 0.7333, 0.8269, 0.7533, 0.8231, 0.7529, 0.5976, 0.9077, 0.6015, 0.9073, 0.6015, 0.9213, 0.5976, 0.9217, 0.5976, 0.8887, 0.6015, 0.8883, 0.6015, 0.9073, 0.5976, 0.9077, 0.8567, 0.9212, 0.8567, 0.9073, 0.8615, 0.9073, 0.8615, 0.9212, 0.8231, 0.7529, 0.8269, 0.7533, 0.8269, 0.7673, 0.8231, 0.7669, 0.5976, 0.8574, 0.6015, 0.857, 0.6015, 0.8691, 0.5976, 0.8696, 0.8231, 0.7858, 0.8269, 0.7863, 0.8269, 0.8055, 0.8231, 0.805, 0.8567, 0.8884, 0.8567, 0.8694, 0.8615, 0.8694, 0.8615, 0.8884, 0.5976, 0.7248, 0.6015, 0.7243, 0.6015, 0.857, 0.5976, 0.8574, 0.8231, 0.805, 0.8269, 0.8055, 0.8269, 0.8176, 0.8231, 0.8172, 0.8567, 0.8694, 0.8567, 0.8573, 0.8615, 0.8573, 0.8615, 0.8694, 0.5976, 0.9217, 0.5406, 0.9272, 0.5532, 0.911, 0.5976, 0.9077, 0.7661, 0.7474, 0.7664, 0.7256, 0.8231, 0.7329, 0.8231, 0.7529, 0.7786, 0.7636, 0.7661, 0.7474, 0.8231, 0.7529, 0.8231, 0.7669, 0.7813, 0.7839, 0.7786, 0.7636, 0.8231, 0.7669, 0.8231, 0.7858, 0.7735, 0.8029, 0.7813, 0.7839, 0.8231, 0.7858, 0.8231, 0.805, 0.7597, 0.8135, 0.7735, 0.8029, 0.8231, 0.805, 0.8231, 0.8172, 0.5532, 0.911, 0.5559, 0.8907, 0.5976, 0.8887, 0.5976, 0.9077, 0.5559, 0.8907, 0.5481, 0.8717, 0.5976, 0.8696, 0.5976, 0.8887, 0.5481, 0.8717, 0.5343, 0.8611, 0.5976, 0.8574, 0.5976, 0.8696, 0.5343, 0.8611, 0.5348, 0.7329, 0.5976, 0.7248, 0.5976, 0.8574, 0.8836, 0.9386, 0.8798, 0.9392, 0.8789, 0.9204, 0.8827, 0.9187, 0.8792, 0.8479, 0.8798, 0.7222, 0.8836, 0.7217, 0.883, 0.8499, 0.8836, 0.6945, 0.8798, 0.6939, 0.8792, 0.5683, 0.883, 0.5663, 0.8798, 0.477, 0.8836, 0.4775, 0.8827, 0.4974, 0.8789, 0.4958, 0.9464, 0.5056, 0.9464, 0.4857, 0.9502, 0.4861, 0.9502, 0.5061, 0.8836, 0.7217, 0.9464, 0.7136, 0.9464, 0.8462, 0.883, 0.8499, 0.8836, 0.4775, 0.8897, 0.4783, 0.8894, 0.5002, 0.8827, 0.4974, 0.5436, 0.9759, 0.5388, 0.9759, 0.5388, 0.9572, 0.5436, 0.9572, 0.9867, 0.9473, 0.9867, 0.823, 0.9915, 0.823, 0.9915, 0.9473, 0.9772, 0.8891, 0.976, 0.8891, 0.9704, 0.8834, 0.9829, 0.8834, 0.848, 0.8049, 0.8529, 0.8049, 0.8529, 0.9367, 0.848, 0.9367, 0.9772, 0.8268, 0.9829, 0.8325, 0.9704, 0.8325, 0.976, 0.8268, 0.977, 0.7695, 0.9827, 0.7638, 0.9827, 0.7694, 0.9788, 0.7733, 0.9704, 0.8834, 0.976, 0.8891, 0.9742, 0.8941, 0.9704, 0.8902, 0.9758, 0.7072, 0.9702, 0.7129, 0.9702, 0.7061, 0.974, 0.7023, 0.9829, 0.8325, 0.9772, 0.8268, 0.979, 0.823, 0.9829, 0.8269, 0.976, 0.8268, 0.9704, 0.8325, 0.9704, 0.8269, 0.9742, 0.823, 0.9827, 0.7129, 0.977, 0.7072, 0.9788, 0.7023, 0.9827, 0.7061, 0.9772, 0.8891, 0.9829, 0.8834, 0.9829, 0.8902, 0.979, 0.8941, 0.9702, 0.7638, 0.9758, 0.7695, 0.974, 0.7733, 0.9702, 0.7694, 0.976, 0.8891, 0.9772, 0.8891, 0.979, 0.8941, 0.9742, 0.8941, 0.8511, 0.941, 0.8499, 0.941, 0.848, 0.9367, 0.8529, 0.9367, 0.974, 0.7023, 0.9788, 0.7023, 0.977, 0.7072, 0.9758, 0.7072, 0.5418, 0.9803, 0.5406, 0.9803, 0.5388, 0.9759, 0.5436, 0.9759, 0.9464, 0.8462, 0.9464, 0.7136, 0.9502, 0.7131, 0.9502, 0.8458, 0.8433, 0.9772, 0.8433, 0.9969, 0.8308, 0.9969, 0.8308, 0.9772, 0.8308, 0.9573, 0.8433, 0.9573, 0.8433, 0.9772, 0.8308, 0.9772, 0.551, 0.9697, 0.5474, 0.9659, 0.5474, 0.961, 0.551, 0.9572, 0.9154, 0.946, 0.9202, 0.946, 0.924, 0.95, 0.9115, 0.95, 0.924, 0.95, 0.924, 0.957, 0.9115, 0.957, 0.9115, 0.95, 0.924, 0.9715, 0.9115, 0.9715, 0.9115, 0.957, 0.924, 0.957, 0.8433, 0.9573, 0.8308, 0.9573, 0.8308, 0.9448, 0.8433, 0.9448, 0.9829, 0.8325, 0.9829, 0.8834, 0.9704, 0.8834, 0.9704, 0.8325, 0.9758, 0.7072, 0.977, 0.7072, 0.9827, 0.7129, 0.9702, 0.7129, 0.9758, 0.7695, 0.9702, 0.7638, 0.9827, 0.7638, 0.977, 0.7695, 0.9702, 0.7129, 0.9827, 0.7129, 0.9827, 0.7638, 0.9702, 0.7638, 0.9464, 0.7136, 0.8836, 0.7217, 0.8898, 0.7165, 0.9403, 0.71, 0.8836, 0.6945, 0.9464, 0.7026, 0.9403, 0.7062, 0.8898, 0.6996, 0.9464, 0.4857, 0.8897, 0.4783, 0.8897, 0.474, 0.9402, 0.4805, 0.8836, 0.9386, 0.8897, 0.9378, 0.8897, 0.9422, 0.8897, 0.9422, 0.8897, 0.9378, 0.9464, 0.9305, 0.9402, 0.9357, 0.8894, 0.916, 0.8897, 0.9378, 0.8836, 0.9386, 0.8827, 0.9187, 0.8894, 0.5002, 0.8897, 0.4783, 0.9464, 0.4857, 0.9464, 0.5056, 0.8897, 0.474, 0.8897, 0.4783, 0.8836, 0.4775, 0.9464, 0.8965, 0.9464, 0.8775, 0.9502, 0.8771, 0.9502, 0.8961, 0.848, 0.7549, 0.8529, 0.7549, 0.8529, 0.7738, 0.848, 0.7738, 0.9464, 0.5578, 0.9464, 0.5386, 0.9502, 0.539, 0.9502, 0.5582, 0.848, 0.7212, 0.8529, 0.7212, 0.8529, 0.741, 0.848, 0.741, 0.9464, 0.9305, 0.9464, 0.9105, 0.9502, 0.9101, 0.9502, 0.93, 0.9464, 0.5196, 0.9464, 0.5056, 0.9502, 0.5061, 0.9502, 0.5201, 0.9464, 0.5386, 0.9464, 0.5196, 0.9502, 0.5201, 0.9502, 0.539, 0.848, 0.741, 0.8529, 0.741, 0.8529, 0.7549, 0.848, 0.7549, 0.9464, 0.9105, 0.9464, 0.8965, 0.9502, 0.8961, 0.9502, 0.9101, 0.9464, 0.5699, 0.9464, 0.5578, 0.9502, 0.5582, 0.9502, 0.5704, 0.9464, 0.8775, 0.9464, 0.8584, 0.9502, 0.8579, 0.9502, 0.8771, 0.848, 0.7738, 0.8529, 0.7738, 0.8529, 0.7928, 0.848, 0.7928, 0.9464, 0.7026, 0.9464, 0.5699, 0.9502, 0.5704, 0.9502, 0.703, 0.9464, 0.8584, 0.9464, 0.8462, 0.9502, 0.8458, 0.9502, 0.8579, 0.848, 0.7928, 0.8529, 0.7928, 0.8529, 0.8049, 0.848, 0.8049, 0.9464, 0.5056, 0.9464, 0.5196, 0.9019, 0.5164, 0.8894, 0.5002, 0.8894, 0.916, 0.9464, 0.9105, 0.9464, 0.9305, 0.8897, 0.9378, 0.9019, 0.8998, 0.9464, 0.8965, 0.9464, 0.9105, 0.8894, 0.916, 0.9046, 0.8795, 0.9464, 0.8775, 0.9464, 0.8965, 0.9019, 0.8998, 0.8968, 0.8605, 0.9464, 0.8584, 0.9464, 0.8775, 0.9046, 0.8795, 0.883, 0.8499, 0.9464, 0.8462, 0.9464, 0.8584, 0.8968, 0.8605, 0.9019, 0.5164, 0.9464, 0.5196, 0.9464, 0.5386, 0.9046, 0.5367, 0.9046, 0.5367, 0.9464, 0.5386, 0.9464, 0.5578, 0.8968, 0.5556, 0.8968, 0.5556, 0.9464, 0.5578, 0.9464, 0.5699, 0.883, 0.5663, 0.883, 0.5663, 0.9464, 0.5699, 0.9464, 0.7026, 0.8836, 0.6945, 0.9621, 0.253, 0.9663, 0.253, 0.9663, 0.5041, 0.9621, 0.504, 0.9583, 0.253, 0.9541, 0.253, 0.9541, 0.001968, 0.9583, 0.001907, 0.6577, 0.4321, 0.6577, 0.7159, 0.4437, 0.7159, 0.6215, 0.4224, 0.4419, 0.714, 0.4437, 0.7159, 0.4431, 0.7174, 0.4404, 0.7146, 0.5763, 0.9578, 0.5763, 0.9605, 0.5748, 0.9611, 0.5748, 0.9572, 0.8736, 0.005245, 0.8717, 0.003377, 0.8724, 0.001907, 0.8751, 0.004635, 0.8649, 0.9454, 0.8649, 0.9481, 0.8634, 0.9487, 0.8634, 0.9448, 0.4437, 0.003377, 0.4419, 0.005245, 0.4404, 0.004635, 0.4431, 0.001907, 0.8649, 0.9531, 0.8649, 0.9558, 0.8634, 0.9564, 0.8634, 0.9525, 0.571, 0.9578, 0.571, 0.9605, 0.5695, 0.9611, 0.5695, 0.9572, 0.8717, 0.7159, 0.8736, 0.714, 0.8751, 0.7146, 0.8724, 0.7174, 0.4351, 0.3596, 0.4351, 0.005245, 0.4366, 0.004635, 0.4366, 0.3596, 0.8736, 0.3596, 0.8736, 0.005245, 0.8751, 0.004635, 0.8751, 0.3596, 0.2192, 0.7159, 0.4332, 0.7159, 0.4339, 0.7174, 0.2192, 0.7174, 0.6577, 0.003377, 0.4437, 0.003377, 0.4431, 0.001907, 0.6577, 0.001907, 0.001907, 0.3596, 0.001907, 0.004635, 0.003377, 0.005245, 0.003377, 0.3596, 0.2192, 0.001907, 0.4339, 0.001907, 0.4332, 0.003377, 0.2192, 0.003377, 0.6577, 0.7159, 0.8717, 0.7159, 0.8724, 0.7174, 0.6577, 0.7174, 0.4419, 0.3596, 0.4419, 0.714, 0.4404, 0.7146, 0.4404, 0.3596, 0.954, 0.8153, 0.9582, 0.8153, 0.9583, 0.8191, 0.9541, 0.8192, 0.9741, 0.2567, 0.9706, 0.2567, 0.9701, 0.1963, 0.9736, 0.1963, 0.4307, 0.9801, 0.3617, 0.9801, 0.3962, 0.8513, 0.3617, 0.9801, 0.3019, 0.9456, 0.3962, 0.8513, 0.3019, 0.9456, 0.2674, 0.8858, 0.3962, 0.8513, 0.2674, 0.8858, 0.2674, 0.8168, 0.3962, 0.8513, 0.2674, 0.8168, 0.3019, 0.7571, 0.3962, 0.8513, 0.3019, 0.7571, 0.3617, 0.7226, 0.3962, 0.8513, 0.3617, 0.7226, 0.4307, 0.7226, 0.3962, 0.8513, 0.4307, 0.7226, 0.4904, 0.7571, 0.3962, 0.8513, 0.4904, 0.7571, 0.5249, 0.8168, 0.3962, 0.8513, 0.8688, 0.9117, 0.8653, 0.9117, 0.8659, 0.8513, 0.8693, 0.8513, 0.5249, 0.8168, 0.5249, 0.8858, 0.3962, 0.8513, 0.5249, 0.8858, 0.4904, 0.9456, 0.3962, 0.8513, 0.09756, 0.9801, 0.03781, 0.9456, 0.1321, 0.8513, 0.8693, 0.8513, 0.8659, 0.8513, 0.8659, 0.7816, 0.8693, 0.7816, 0.9741, 0.3264, 0.9706, 0.3264, 0.9706, 0.2567, 0.9741, 0.2567, 0.9736, 0.3868, 0.9701, 0.3868, 0.9706, 0.3264, 0.9741, 0.3264, 0.9741, 0.06231, 0.9706, 0.06231, 0.9701, 0.001907, 0.9736, 0.001907, 0.9741, 0.1321, 0.9706, 0.1321, 0.9706, 0.06231, 0.9741, 0.06231, 0.9736, 0.1925, 0.9701, 0.1925, 0.9706, 0.1321, 0.9741, 0.1321, 0.9742, 0.5683, 0.9707, 0.5683, 0.9702, 0.5079, 0.9737, 0.5079, 0.9742, 0.638, 0.9707, 0.638, 0.9707, 0.5683, 0.9742, 0.5683, 0.9737, 0.6984, 0.9702, 0.6984, 0.9707, 0.638, 0.9742, 0.638, 0.8693, 0.7816, 0.8659, 0.7816, 0.8653, 0.7212, 0.8688, 0.7212, 0.2263, 0.9456, 0.1666, 0.9801, 0.1321, 0.8513, 0.2608, 0.8858, 0.2263, 0.9456, 0.1321, 0.8513, 0.2608, 0.8168, 0.2608, 0.8858, 0.1321, 0.8513, 0.2263, 0.7571, 0.2608, 0.8168, 0.1321, 0.8513, 0.1666, 0.7226, 0.2263, 0.7571, 0.1321, 0.8513, 0.09756, 0.7226, 0.1666, 0.7226, 0.1321, 0.8513, 0.03781, 0.7571, 0.09756, 0.7226, 0.1321, 0.8513, 0.003316, 0.8168, 0.03781, 0.7571, 0.1321, 0.8513, 0.003316, 0.8858, 0.003316, 0.8168, 0.1321, 0.8513, 0.03781, 0.9456, 0.003316, 0.8858, 0.1321, 0.8513, 0.1666, 0.9801, 0.09756, 0.9801, 0.1321, 0.8513, 0.4914, 0.9466, 0.431, 0.9815, 0.4307, 0.9801, 0.4904, 0.9456, 0.1669, 0.9815, 0.09718, 0.9815, 0.09756, 0.9801, 0.1666, 0.9801, 0.431, 0.9815, 0.3613, 0.9815, 0.3617, 0.9801, 0.4307, 0.9801, 0.8732, 0.8645, 0.8732, 0.7948, 0.8746, 0.7951, 0.8746, 0.8641, 0.3613, 0.9815, 0.3009, 0.9466, 0.3019, 0.9456, 0.3617, 0.9801, 0.2622, 0.8862, 0.2273, 0.9466, 0.2263, 0.9456, 0.2608, 0.8858, 0.3009, 0.9466, 0.266, 0.8862, 0.2674, 0.8858, 0.3019, 0.9456, 0.2622, 0.8165, 0.2622, 0.8862, 0.2608, 0.8858, 0.2608, 0.8168, 0.266, 0.8862, 0.266, 0.8165, 0.2674, 0.8168, 0.2674, 0.8858, 0.978, 0.6839, 0.978, 0.6142, 0.9794, 0.6145, 0.9794, 0.6835, 0.266, 0.8165, 0.3009, 0.7561, 0.3019, 0.7571, 0.2674, 0.8168, 0.1669, 0.7212, 0.2273, 0.7561, 0.2263, 0.7571, 0.1666, 0.7226, 0.3009, 0.7561, 0.3613, 0.7212, 0.3617, 0.7226, 0.3019, 0.7571, 0.09718, 0.7212, 0.1669, 0.7212, 0.1666, 0.7226, 0.09756, 0.7226, 0.3613, 0.7212, 0.431, 0.7212, 0.4307, 0.7226, 0.3617, 0.7226, 0.8732, 0.7909, 0.8732, 0.7212, 0.8746, 0.7216, 0.8746, 0.7906, 0.431, 0.7212, 0.4914, 0.7561, 0.4904, 0.7571, 0.4307, 0.7226, 0.001907, 0.8165, 0.03678, 0.7561, 0.03781, 0.7571, 0.003316, 0.8168, 0.4914, 0.7561, 0.5263, 0.8165, 0.5249, 0.8168, 0.4904, 0.7571, 0.001907, 0.8862, 0.001907, 0.8165, 0.003316, 0.8168, 0.003316, 0.8858, 0.5263, 0.8165, 0.5263, 0.8862, 0.5249, 0.8858, 0.5249, 0.8168, 0.8732, 0.9381, 0.8732, 0.8683, 0.8746, 0.8687, 0.8746, 0.9377, 0.5263, 0.8862, 0.4914, 0.9466, 0.4904, 0.9456, 0.5249, 0.8858, 0.09718, 0.9815, 0.03678, 0.9466, 0.03781, 0.9456, 0.09756, 0.9801, 0.4904, 0.9456, 0.4307, 0.9801, 0.3962, 0.8513, 0.9783, 0.5079, 0.9854, 0.5079, 0.9851, 0.5404, 0.978, 0.5404, 0.978, 0.5404, 0.9851, 0.5404, 0.9851, 0.5779, 0.978, 0.5779, 0.9851, 0.5779, 0.9854, 0.6103, 0.9783, 0.6103, 0.978, 0.5779, 0.9938, 0.3906, 0.9936, 0.4231, 0.9864, 0.4231, 0.9867, 0.3906, 0.9936, 0.4231, 0.9936, 0.4606, 0.9864, 0.4606, 0.9864, 0.4231, 0.9936, 0.4606, 0.9938, 0.4931, 0.9867, 0.4931, 0.9864, 0.4606, 0.9779, 0.3604, 0.9782, 0.3279, 0.9853, 0.3279, 0.9851, 0.3604, 0.9853, 0.3279, 0.9782, 0.3279, 0.9782, 0.2904, 0.9853, 0.2904, 0.9853, 0.2904, 0.9782, 0.2904, 0.9779, 0.2579, 0.9851, 0.2579, 0.9851, 0.2541, 0.9779, 0.2541, 0.9782, 0.2216, 0.9853, 0.2216, 0.9853, 0.2216, 0.9782, 0.2216, 0.9782, 0.1841, 0.9853, 0.1841, 0.9853, 0.1841, 0.9782, 0.1841, 0.9779, 0.1516, 0.9851, 0.1516, 0.4419, 0.005245, 0.4419, 0.3596, 0.4404, 0.3596, 0.4404, 0.004635, 0.005244, 0.7159, 0.183, 0.4224, 0.2192, 0.4321, 0.2192, 0.7159, 0.282, 0.3959, 0.4351, 0.714, 0.4332, 0.7159, 0.2555, 0.4224, 0.001907, 0.7146, 0.001907, 0.3596, 0.003377, 0.3596, 0.003377, 0.714, 0.9621, 0.001907, 0.9663, 0.001968, 0.9663, 0.253, 0.9621, 0.253, 0.8736, 0.714, 0.8736, 0.3596, 0.8751, 0.3596, 0.8751, 0.7146, 0.4351, 0.714, 0.4351, 0.3596, 0.4366, 0.3596, 0.4366, 0.7146, 0.9582, 0.504, 0.954, 0.5041, 0.9541, 0.253, 0.9583, 0.253, 0.4437, 0.7159, 0.6577, 0.7159, 0.6577, 0.7174, 0.4431, 0.7174, 0.004635, 0.001907, 0.2192, 0.001907, 0.2192, 0.003377, 0.005244, 0.003377, 0.9663, 0.8114, 0.9621, 0.8115, 0.9621, 0.6597, 0.9663, 0.6597, 0.8717, 0.003377, 0.6577, 0.003377, 0.6577, 0.001907, 0.8724, 0.001907, 0.005244, 0.7159, 0.2192, 0.7159, 0.2192, 0.7174, 0.004635, 0.7174, 0.9582, 0.8153, 0.954, 0.8153, 0.9541, 0.6636, 0.9583, 0.6635, 0.2192, 0.7159, 0.2192, 0.4321, 0.2555, 0.4224, 0.4332, 0.7159, 0.1468, 0.3596, 0.003377, 0.3596, 0.003377, 0.005245, 0.1565, 0.3234, 0.2192, 0.2872, 0.2192, 0.003377, 0.4332, 0.003377, 0.2555, 0.2969, 0.6577, 0.2872, 0.6577, 0.003377, 0.8717, 0.003377, 0.694, 0.2969, 0.183, 0.4224, 0.005244, 0.7159, 0.003377, 0.714, 0.1565, 0.3959, 0.1565, 0.3959, 0.003377, 0.714, 0.003377, 0.3596, 0.1468, 0.3596, 0.1565, 0.3234, 0.003377, 0.005245, 0.005244, 0.003377, 0.183, 0.2969, 0.183, 0.2969, 0.005244, 0.003377, 0.2192, 0.003377, 0.2192, 0.2872, 0.2555, 0.2969, 0.4332, 0.003377, 0.4351, 0.005245, 0.282, 0.3234, 0.282, 0.3234, 0.4351, 0.005245, 0.4351, 0.3596, 0.2917, 0.3596, 0.2917, 0.3596, 0.4351, 0.3596, 0.4351, 0.714, 0.282, 0.3959, 0.694, 0.2969, 0.8717, 0.003377, 0.8736, 0.005245, 0.7205, 0.3234, 0.7302, 0.3596, 0.8736, 0.3596, 0.8736, 0.714, 0.7205, 0.3959, 0.5853, 0.3596, 0.4419, 0.3596, 0.4419, 0.005245, 0.595, 0.3234, 0.7205, 0.3234, 0.8736, 0.005245, 0.8736, 0.3596, 0.7302, 0.3596, 0.7205, 0.3959, 0.8736, 0.714, 0.8717, 0.7159, 0.694, 0.4224, 0.694, 0.4224, 0.8717, 0.7159, 0.6577, 0.7159, 0.6577, 0.4321, 0.6215, 0.4224, 0.4437, 0.7159, 0.4419, 0.714, 0.595, 0.3959, 0.595, 0.3959, 0.4419, 0.714, 0.4419, 0.3596, 0.5853, 0.3596, 0.595, 0.3234, 0.4419, 0.005245, 0.4437, 0.003377, 0.6215, 0.2969, 0.6215, 0.2969, 0.4437, 0.003377, 0.6577, 0.003377, 0.6577, 0.2872])
me_housetable1.materials.append(mat_mathousetable1)
me_housetable1.use_remesh_preserve_volume = False
me_housetable1.use_remesh_preserve_attributes = False
me_housetable1.use_mirror_vertex_groups = False
me_housetable1.update()

# ---- objects
ob_housetable1 = bpy.data.objects.new('HouseTable1', me_housetable1)

# ---- transforms, parenting, visibility, modifiers, constraints
ob_housetable1.location = (0.0, 0.0, 0.0)
ob_housetable1.lock_rotations_4d = False
ob_housetable1.empty_display_type = 'ARROWS'
ob_housetable1.lineart.crease_threshold = 0.0

# ---- collection membership
col_collection.objects.link(ob_housetable1)

# ---- scene / render settings (as saved in the file)
scene.frame_start = 1; scene.frame_end = 250; scene.frame_set(1)
scene.render.engine = 'BLENDER_EEVEE_NEXT'
scene.cycles.sampling_pattern = 'TABULATED_SOBOL'
scene.cycles.use_light_tree = False
scene.view_settings.view_transform = 'Filmic'
bpy.context.view_layer.update()

# ---- added for rendering (the .blend has no active camera and no usable light): camera, sun
cam_auto = bpy.data.cameras.new('AutoCamera')
cam_auto.lens = 50.0
cam_auto.sensor_width = 36.0
cam_auto.clip_end = 1000.0
ob_auto_camera = bpy.data.objects.new('AutoCamera', cam_auto)
scene.collection.objects.link(ob_auto_camera)
ob_auto_camera.location = (11.0809, -13.2971, 10.4257)
ob_auto_camera.rotation_euler = (1.09748, -7.21219e-08, 0.694738)
scene.camera = ob_auto_camera
light_auto_sun = bpy.data.lights.new('AutoSun', 'SUN')
light_auto_sun.energy = 3.0
light_auto_sun.angle = 0.0523599
ob_auto_sun = bpy.data.objects.new('AutoSun', light_auto_sun)
scene.collection.objects.link(ob_auto_sun)
ob_auto_sun.rotation_euler = (0.872665, 0.174533, 0.523599)
bpy.context.view_layer.update()
